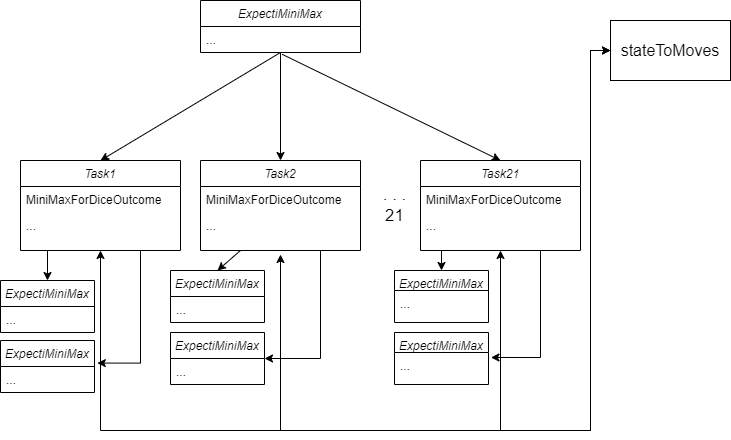

The diagram above was exported from draw.io. Its source (the exported page's mxGraphModel, read from the mxfile embedded in the PNG):
<mxGraphModel dx="1036" dy="750" grid="1" gridSize="10" guides="1" tooltips="1" connect="1" arrows="1" fold="1" page="1" pageScale="1" pageWidth="827" pageHeight="1169" math="0" shadow="0">
  <root>
    <mxCell id="WIyWlLk6GJQsqaUBKTNV-0" />
    <mxCell id="WIyWlLk6GJQsqaUBKTNV-1" parent="WIyWlLk6GJQsqaUBKTNV-0" />
    <mxCell id="xvIX4SfUo-DMlhBUhcnI-17" style="edgeStyle=orthogonalEdgeStyle;rounded=0;orthogonalLoop=1;jettySize=auto;html=1;exitX=0.5;exitY=1;exitDx=0;exitDy=0;entryX=0;entryY=0.5;entryDx=0;entryDy=0;endArrow=classic;endFill=1;startArrow=classic;startFill=1;" parent="WIyWlLk6GJQsqaUBKTNV-1" source="zkfFHV4jXpPFQw0GAbJ--0" target="xvIX4SfUo-DMlhBUhcnI-13" edge="1">
      <mxGeometry relative="1" as="geometry">
        <Array as="points">
          <mxPoint x="120" y="580" />
          <mxPoint x="610" y="580" />
          <mxPoint x="610" y="200" />
        </Array>
      </mxGeometry>
    </mxCell>
    <mxCell id="xvIX4SfUo-DMlhBUhcnI-20" style="edgeStyle=orthogonalEdgeStyle;rounded=0;orthogonalLoop=1;jettySize=auto;html=1;exitX=0.25;exitY=1;exitDx=0;exitDy=0;entryX=0.5;entryY=0;entryDx=0;entryDy=0;" parent="WIyWlLk6GJQsqaUBKTNV-1" source="zkfFHV4jXpPFQw0GAbJ--0" target="xvIX4SfUo-DMlhBUhcnI-18" edge="1">
      <mxGeometry relative="1" as="geometry" />
    </mxCell>
    <mxCell id="zkfFHV4jXpPFQw0GAbJ--0" value="Task1" style="swimlane;fontStyle=2;align=center;verticalAlign=top;childLayout=stackLayout;horizontal=1;startSize=26;horizontalStack=0;resizeParent=1;resizeLast=0;collapsible=1;marginBottom=0;rounded=0;shadow=0;strokeWidth=1;" parent="WIyWlLk6GJQsqaUBKTNV-1" vertex="1">
      <mxGeometry x="40" y="310" width="160" height="90" as="geometry">
        <mxRectangle x="230" y="140" width="160" height="26" as="alternateBounds" />
      </mxGeometry>
    </mxCell>
    <mxCell id="zkfFHV4jXpPFQw0GAbJ--1" value="MiniMaxForDiceOutcome" style="text;align=left;verticalAlign=top;spacingLeft=4;spacingRight=4;overflow=hidden;rotatable=0;points=[[0,0.5],[1,0.5]];portConstraint=eastwest;" parent="zkfFHV4jXpPFQw0GAbJ--0" vertex="1">
      <mxGeometry y="26" width="160" height="26" as="geometry" />
    </mxCell>
    <mxCell id="zkfFHV4jXpPFQw0GAbJ--2" value="..." style="text;align=left;verticalAlign=top;spacingLeft=4;spacingRight=4;overflow=hidden;rotatable=0;points=[[0,0.5],[1,0.5]];portConstraint=eastwest;rounded=0;shadow=0;html=0;" parent="zkfFHV4jXpPFQw0GAbJ--0" vertex="1">
      <mxGeometry y="52" width="160" height="26" as="geometry" />
    </mxCell>
    <mxCell id="xvIX4SfUo-DMlhBUhcnI-3" style="rounded=0;orthogonalLoop=1;jettySize=auto;html=1;exitX=0.5;exitY=1;exitDx=0;exitDy=0;entryX=0.5;entryY=0;entryDx=0;entryDy=0;" parent="WIyWlLk6GJQsqaUBKTNV-1" source="xvIX4SfUo-DMlhBUhcnI-0" target="zkfFHV4jXpPFQw0GAbJ--0" edge="1">
      <mxGeometry relative="1" as="geometry">
        <mxPoint x="334" y="180" as="targetPoint" />
      </mxGeometry>
    </mxCell>
    <mxCell id="xvIX4SfUo-DMlhBUhcnI-7" style="edgeStyle=orthogonalEdgeStyle;rounded=0;orthogonalLoop=1;jettySize=auto;html=1;entryX=0.5;entryY=0;entryDx=0;entryDy=0;" parent="WIyWlLk6GJQsqaUBKTNV-1" source="xvIX4SfUo-DMlhBUhcnI-0" target="xvIX4SfUo-DMlhBUhcnI-4" edge="1">
      <mxGeometry relative="1" as="geometry" />
    </mxCell>
    <mxCell id="xvIX4SfUo-DMlhBUhcnI-12" style="rounded=0;orthogonalLoop=1;jettySize=auto;html=1;entryX=0.5;entryY=0;entryDx=0;entryDy=0;exitX=0.51;exitY=1.069;exitDx=0;exitDy=0;exitPerimeter=0;" parent="WIyWlLk6GJQsqaUBKTNV-1" source="xvIX4SfUo-DMlhBUhcnI-2" target="xvIX4SfUo-DMlhBUhcnI-9" edge="1">
      <mxGeometry relative="1" as="geometry" />
    </mxCell>
    <mxCell id="xvIX4SfUo-DMlhBUhcnI-0" value="ExpectiMiniMax&#10;" style="swimlane;fontStyle=2;align=center;verticalAlign=top;childLayout=stackLayout;horizontal=1;startSize=26;horizontalStack=0;resizeParent=1;resizeLast=0;collapsible=1;marginBottom=0;rounded=0;shadow=0;strokeWidth=1;" parent="WIyWlLk6GJQsqaUBKTNV-1" vertex="1">
      <mxGeometry x="220" y="150" width="160" height="52" as="geometry">
        <mxRectangle x="230" y="140" width="160" height="26" as="alternateBounds" />
      </mxGeometry>
    </mxCell>
    <mxCell id="xvIX4SfUo-DMlhBUhcnI-2" value="..." style="text;align=left;verticalAlign=top;spacingLeft=4;spacingRight=4;overflow=hidden;rotatable=0;points=[[0,0.5],[1,0.5]];portConstraint=eastwest;rounded=0;shadow=0;html=0;" parent="xvIX4SfUo-DMlhBUhcnI-0" vertex="1">
      <mxGeometry y="26" width="160" height="26" as="geometry" />
    </mxCell>
    <mxCell id="xvIX4SfUo-DMlhBUhcnI-26" style="rounded=0;orthogonalLoop=1;jettySize=auto;html=1;exitX=0.25;exitY=1;exitDx=0;exitDy=0;entryX=0.5;entryY=0;entryDx=0;entryDy=0;" parent="WIyWlLk6GJQsqaUBKTNV-1" source="xvIX4SfUo-DMlhBUhcnI-4" target="xvIX4SfUo-DMlhBUhcnI-24" edge="1">
      <mxGeometry relative="1" as="geometry" />
    </mxCell>
    <mxCell id="xvIX4SfUo-DMlhBUhcnI-30" style="edgeStyle=orthogonalEdgeStyle;rounded=0;orthogonalLoop=1;jettySize=auto;html=1;exitX=0.75;exitY=1;exitDx=0;exitDy=0;entryX=1;entryY=0.5;entryDx=0;entryDy=0;" parent="WIyWlLk6GJQsqaUBKTNV-1" source="xvIX4SfUo-DMlhBUhcnI-4" target="xvIX4SfUo-DMlhBUhcnI-27" edge="1">
      <mxGeometry relative="1" as="geometry" />
    </mxCell>
    <mxCell id="xvIX4SfUo-DMlhBUhcnI-4" value="Task2" style="swimlane;fontStyle=2;align=center;verticalAlign=top;childLayout=stackLayout;horizontal=1;startSize=26;horizontalStack=0;resizeParent=1;resizeLast=0;collapsible=1;marginBottom=0;rounded=0;shadow=0;strokeWidth=1;" parent="WIyWlLk6GJQsqaUBKTNV-1" vertex="1">
      <mxGeometry x="220" y="310" width="160" height="90" as="geometry">
        <mxRectangle x="230" y="140" width="160" height="26" as="alternateBounds" />
      </mxGeometry>
    </mxCell>
    <mxCell id="xvIX4SfUo-DMlhBUhcnI-5" value="MiniMaxForDiceOutcome" style="text;align=left;verticalAlign=top;spacingLeft=4;spacingRight=4;overflow=hidden;rotatable=0;points=[[0,0.5],[1,0.5]];portConstraint=eastwest;" parent="xvIX4SfUo-DMlhBUhcnI-4" vertex="1">
      <mxGeometry y="26" width="160" height="26" as="geometry" />
    </mxCell>
    <mxCell id="xvIX4SfUo-DMlhBUhcnI-6" value="..." style="text;align=left;verticalAlign=top;spacingLeft=4;spacingRight=4;overflow=hidden;rotatable=0;points=[[0,0.5],[1,0.5]];portConstraint=eastwest;rounded=0;shadow=0;html=0;" parent="xvIX4SfUo-DMlhBUhcnI-4" vertex="1">
      <mxGeometry y="52" width="160" height="26" as="geometry" />
    </mxCell>
    <mxCell id="xvIX4SfUo-DMlhBUhcnI-8" value="&lt;font style=&quot;font-size: 17px;&quot;&gt;. . .&lt;br&gt;21&lt;/font&gt;" style="text;html=1;align=center;verticalAlign=middle;resizable=0;points=[];autosize=1;strokeColor=none;fillColor=none;" parent="WIyWlLk6GJQsqaUBKTNV-1" vertex="1">
      <mxGeometry x="388.5" y="330" width="50" height="50" as="geometry" />
    </mxCell>
    <mxCell id="xvIX4SfUo-DMlhBUhcnI-14" style="edgeStyle=orthogonalEdgeStyle;rounded=0;orthogonalLoop=1;jettySize=auto;html=1;exitX=0.5;exitY=1;exitDx=0;exitDy=0;entryX=0;entryY=0.5;entryDx=0;entryDy=0;startArrow=classic;startFill=1;" parent="WIyWlLk6GJQsqaUBKTNV-1" source="xvIX4SfUo-DMlhBUhcnI-9" target="xvIX4SfUo-DMlhBUhcnI-13" edge="1">
      <mxGeometry relative="1" as="geometry">
        <Array as="points">
          <mxPoint x="520" y="580" />
          <mxPoint x="610" y="580" />
          <mxPoint x="610" y="200" />
        </Array>
      </mxGeometry>
    </mxCell>
    <mxCell id="xvIX4SfUo-DMlhBUhcnI-33" style="edgeStyle=orthogonalEdgeStyle;rounded=0;orthogonalLoop=1;jettySize=auto;html=1;exitX=0.25;exitY=1;exitDx=0;exitDy=0;entryX=0.5;entryY=0;entryDx=0;entryDy=0;" parent="WIyWlLk6GJQsqaUBKTNV-1" source="xvIX4SfUo-DMlhBUhcnI-9" target="xvIX4SfUo-DMlhBUhcnI-31" edge="1">
      <mxGeometry relative="1" as="geometry" />
    </mxCell>
    <mxCell id="xvIX4SfUo-DMlhBUhcnI-9" value="Task21" style="swimlane;fontStyle=2;align=center;verticalAlign=top;childLayout=stackLayout;horizontal=1;startSize=26;horizontalStack=0;resizeParent=1;resizeLast=0;collapsible=1;marginBottom=0;rounded=0;shadow=0;strokeWidth=1;" parent="WIyWlLk6GJQsqaUBKTNV-1" vertex="1">
      <mxGeometry x="440" y="310" width="160" height="90" as="geometry">
        <mxRectangle x="230" y="140" width="160" height="26" as="alternateBounds" />
      </mxGeometry>
    </mxCell>
    <mxCell id="xvIX4SfUo-DMlhBUhcnI-10" value="MiniMaxForDiceOutcome" style="text;align=left;verticalAlign=top;spacingLeft=4;spacingRight=4;overflow=hidden;rotatable=0;points=[[0,0.5],[1,0.5]];portConstraint=eastwest;" parent="xvIX4SfUo-DMlhBUhcnI-9" vertex="1">
      <mxGeometry y="26" width="160" height="26" as="geometry" />
    </mxCell>
    <mxCell id="xvIX4SfUo-DMlhBUhcnI-11" value="..." style="text;align=left;verticalAlign=top;spacingLeft=4;spacingRight=4;overflow=hidden;rotatable=0;points=[[0,0.5],[1,0.5]];portConstraint=eastwest;rounded=0;shadow=0;html=0;" parent="xvIX4SfUo-DMlhBUhcnI-9" vertex="1">
      <mxGeometry y="52" width="160" height="26" as="geometry" />
    </mxCell>
    <mxCell id="xvIX4SfUo-DMlhBUhcnI-16" style="edgeStyle=orthogonalEdgeStyle;rounded=0;orthogonalLoop=1;jettySize=auto;html=1;exitX=0;exitY=0.5;exitDx=0;exitDy=0;entryX=0.5;entryY=1;entryDx=0;entryDy=0;startArrow=classic;startFill=1;endArrow=classic;endFill=1;" parent="WIyWlLk6GJQsqaUBKTNV-1" edge="1">
      <mxGeometry relative="1" as="geometry">
        <mxPoint x="670" y="204" as="sourcePoint" />
        <mxPoint x="300" y="404" as="targetPoint" />
        <Array as="points">
          <mxPoint x="670" y="200" />
          <mxPoint x="610" y="200" />
          <mxPoint x="610" y="580" />
          <mxPoint x="300" y="580" />
        </Array>
      </mxGeometry>
    </mxCell>
    <mxCell id="xvIX4SfUo-DMlhBUhcnI-13" value="&lt;font style=&quot;font-size: 16px;&quot;&gt;stateToMoves&lt;/font&gt;" style="whiteSpace=wrap;html=1;" parent="WIyWlLk6GJQsqaUBKTNV-1" vertex="1">
      <mxGeometry x="630" y="170" width="120" height="60" as="geometry" />
    </mxCell>
    <mxCell id="xvIX4SfUo-DMlhBUhcnI-18" value="ExpectiMiniMax&#10;" style="swimlane;fontStyle=2;align=center;verticalAlign=top;childLayout=stackLayout;horizontal=1;startSize=26;horizontalStack=0;resizeParent=1;resizeLast=0;collapsible=1;marginBottom=0;rounded=0;shadow=0;strokeWidth=1;" parent="WIyWlLk6GJQsqaUBKTNV-1" vertex="1">
      <mxGeometry x="20" y="430" width="94" height="52" as="geometry">
        <mxRectangle x="230" y="140" width="160" height="26" as="alternateBounds" />
      </mxGeometry>
    </mxCell>
    <mxCell id="xvIX4SfUo-DMlhBUhcnI-19" value="..." style="text;align=left;verticalAlign=top;spacingLeft=4;spacingRight=4;overflow=hidden;rotatable=0;points=[[0,0.5],[1,0.5]];portConstraint=eastwest;rounded=0;shadow=0;html=0;" parent="xvIX4SfUo-DMlhBUhcnI-18" vertex="1">
      <mxGeometry y="26" width="94" height="26" as="geometry" />
    </mxCell>
    <mxCell id="xvIX4SfUo-DMlhBUhcnI-21" value="ExpectiMiniMax&#10;" style="swimlane;fontStyle=2;align=center;verticalAlign=top;childLayout=stackLayout;horizontal=1;startSize=26;horizontalStack=0;resizeParent=1;resizeLast=0;collapsible=1;marginBottom=0;rounded=0;shadow=0;strokeWidth=1;" parent="WIyWlLk6GJQsqaUBKTNV-1" vertex="1">
      <mxGeometry x="20" y="490" width="94" height="52" as="geometry">
        <mxRectangle x="230" y="140" width="160" height="26" as="alternateBounds" />
      </mxGeometry>
    </mxCell>
    <mxCell id="xvIX4SfUo-DMlhBUhcnI-22" value="..." style="text;align=left;verticalAlign=top;spacingLeft=4;spacingRight=4;overflow=hidden;rotatable=0;points=[[0,0.5],[1,0.5]];portConstraint=eastwest;rounded=0;shadow=0;html=0;" parent="xvIX4SfUo-DMlhBUhcnI-21" vertex="1">
      <mxGeometry y="26" width="94" height="26" as="geometry" />
    </mxCell>
    <mxCell id="xvIX4SfUo-DMlhBUhcnI-24" value="ExpectiMiniMax&#10;" style="swimlane;fontStyle=2;align=center;verticalAlign=top;childLayout=stackLayout;horizontal=1;startSize=26;horizontalStack=0;resizeParent=1;resizeLast=0;collapsible=1;marginBottom=0;rounded=0;shadow=0;strokeWidth=1;" parent="WIyWlLk6GJQsqaUBKTNV-1" vertex="1">
      <mxGeometry x="190" y="420" width="94" height="52" as="geometry">
        <mxRectangle x="230" y="140" width="160" height="26" as="alternateBounds" />
      </mxGeometry>
    </mxCell>
    <mxCell id="xvIX4SfUo-DMlhBUhcnI-25" value="..." style="text;align=left;verticalAlign=top;spacingLeft=4;spacingRight=4;overflow=hidden;rotatable=0;points=[[0,0.5],[1,0.5]];portConstraint=eastwest;rounded=0;shadow=0;html=0;" parent="xvIX4SfUo-DMlhBUhcnI-24" vertex="1">
      <mxGeometry y="26" width="94" height="26" as="geometry" />
    </mxCell>
    <mxCell id="xvIX4SfUo-DMlhBUhcnI-27" value="ExpectiMiniMax&#10;" style="swimlane;fontStyle=2;align=center;verticalAlign=top;childLayout=stackLayout;horizontal=1;startSize=26;horizontalStack=0;resizeParent=1;resizeLast=0;collapsible=1;marginBottom=0;rounded=0;shadow=0;strokeWidth=1;" parent="WIyWlLk6GJQsqaUBKTNV-1" vertex="1">
      <mxGeometry x="190" y="482" width="94" height="52" as="geometry">
        <mxRectangle x="230" y="140" width="160" height="26" as="alternateBounds" />
      </mxGeometry>
    </mxCell>
    <mxCell id="xvIX4SfUo-DMlhBUhcnI-28" value="..." style="text;align=left;verticalAlign=top;spacingLeft=4;spacingRight=4;overflow=hidden;rotatable=0;points=[[0,0.5],[1,0.5]];portConstraint=eastwest;rounded=0;shadow=0;html=0;" parent="xvIX4SfUo-DMlhBUhcnI-27" vertex="1">
      <mxGeometry y="26" width="94" height="26" as="geometry" />
    </mxCell>
    <mxCell id="xvIX4SfUo-DMlhBUhcnI-29" style="edgeStyle=orthogonalEdgeStyle;rounded=0;orthogonalLoop=1;jettySize=auto;html=1;exitX=0.75;exitY=1;exitDx=0;exitDy=0;entryX=1.03;entryY=-0.131;entryDx=0;entryDy=0;entryPerimeter=0;" parent="WIyWlLk6GJQsqaUBKTNV-1" source="zkfFHV4jXpPFQw0GAbJ--0" target="xvIX4SfUo-DMlhBUhcnI-22" edge="1">
      <mxGeometry relative="1" as="geometry" />
    </mxCell>
    <mxCell id="xvIX4SfUo-DMlhBUhcnI-31" value="ExpectiMiniMax&#10;" style="swimlane;fontStyle=2;align=center;verticalAlign=top;childLayout=stackLayout;horizontal=1;startSize=20;horizontalStack=0;resizeParent=1;resizeLast=0;collapsible=1;marginBottom=0;rounded=0;shadow=0;strokeWidth=1;" parent="WIyWlLk6GJQsqaUBKTNV-1" vertex="1">
      <mxGeometry x="414" y="420" width="94" height="52" as="geometry">
        <mxRectangle x="230" y="140" width="160" height="26" as="alternateBounds" />
      </mxGeometry>
    </mxCell>
    <mxCell id="xvIX4SfUo-DMlhBUhcnI-32" value="..." style="text;align=left;verticalAlign=top;spacingLeft=4;spacingRight=4;overflow=hidden;rotatable=0;points=[[0,0.5],[1,0.5]];portConstraint=eastwest;rounded=0;shadow=0;html=0;" parent="xvIX4SfUo-DMlhBUhcnI-31" vertex="1">
      <mxGeometry y="20" width="94" height="26" as="geometry" />
    </mxCell>
    <mxCell id="xvIX4SfUo-DMlhBUhcnI-35" value="ExpectiMiniMax&#10;" style="swimlane;fontStyle=2;align=center;verticalAlign=top;childLayout=stackLayout;horizontal=1;startSize=20;horizontalStack=0;resizeParent=1;resizeLast=0;collapsible=1;marginBottom=0;rounded=0;shadow=0;strokeWidth=1;" parent="WIyWlLk6GJQsqaUBKTNV-1" vertex="1">
      <mxGeometry x="414" y="482" width="94" height="52" as="geometry">
        <mxRectangle x="230" y="140" width="160" height="26" as="alternateBounds" />
      </mxGeometry>
    </mxCell>
    <mxCell id="xvIX4SfUo-DMlhBUhcnI-36" value="..." style="text;align=left;verticalAlign=top;spacingLeft=4;spacingRight=4;overflow=hidden;rotatable=0;points=[[0,0.5],[1,0.5]];portConstraint=eastwest;rounded=0;shadow=0;html=0;" parent="xvIX4SfUo-DMlhBUhcnI-35" vertex="1">
      <mxGeometry y="20" width="94" height="26" as="geometry" />
    </mxCell>
    <mxCell id="xvIX4SfUo-DMlhBUhcnI-37" style="edgeStyle=orthogonalEdgeStyle;rounded=0;orthogonalLoop=1;jettySize=auto;html=1;exitX=0.75;exitY=1;exitDx=0;exitDy=0;entryX=1.026;entryY=0.192;entryDx=0;entryDy=0;entryPerimeter=0;" parent="WIyWlLk6GJQsqaUBKTNV-1" source="xvIX4SfUo-DMlhBUhcnI-9" target="xvIX4SfUo-DMlhBUhcnI-36" edge="1">
      <mxGeometry relative="1" as="geometry" />
    </mxCell>
  </root>
</mxGraphModel>